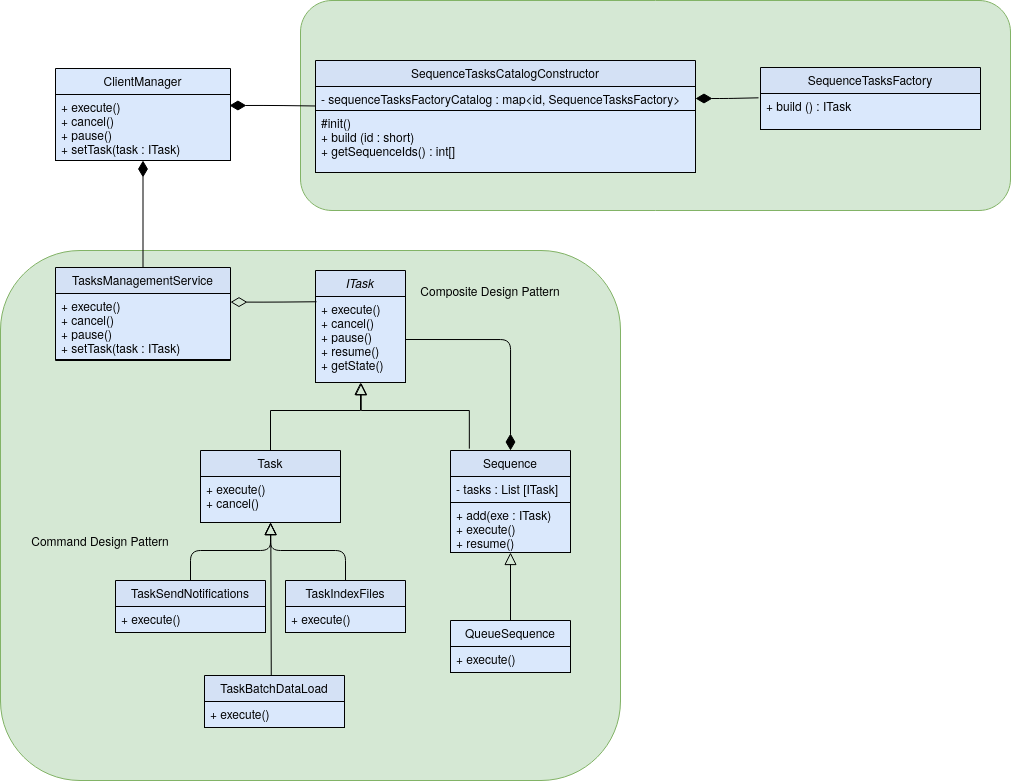

The diagram above was exported from draw.io. Its source (the exported page's mxGraphModel, read from the mxfile embedded in the PNG):
<mxGraphModel dx="3855" dy="2838" grid="1" gridSize="10" guides="1" tooltips="1" connect="1" arrows="1" fold="1" page="1" pageScale="1" pageWidth="827" pageHeight="1169" math="0" shadow="0">
  <root>
    <mxCell id="WIyWlLk6GJQsqaUBKTNV-0" />
    <mxCell id="WIyWlLk6GJQsqaUBKTNV-1" parent="WIyWlLk6GJQsqaUBKTNV-0" />
    <mxCell id="v-YkRU_EQzXXgoIS1i0s-19" value="" style="rounded=1;whiteSpace=wrap;html=1;fillColor=#d5e8d4;strokeColor=#82b366;" vertex="1" parent="WIyWlLk6GJQsqaUBKTNV-1">
      <mxGeometry x="-80" y="100" width="620" height="530" as="geometry" />
    </mxCell>
    <mxCell id="v-YkRU_EQzXXgoIS1i0s-18" value="" style="rounded=1;whiteSpace=wrap;html=1;fillColor=#d5e8d4;strokeColor=#82b366;" vertex="1" parent="WIyWlLk6GJQsqaUBKTNV-1">
      <mxGeometry x="220" y="-150" width="710" height="210" as="geometry" />
    </mxCell>
    <mxCell id="zkfFHV4jXpPFQw0GAbJ--0" value="ITask" style="swimlane;fontStyle=2;align=center;verticalAlign=top;childLayout=stackLayout;horizontal=1;startSize=26;horizontalStack=0;resizeParent=1;resizeLast=0;collapsible=1;marginBottom=0;rounded=0;shadow=0;strokeWidth=1;fillColor=#D4E1F5;" parent="WIyWlLk6GJQsqaUBKTNV-1" vertex="1">
      <mxGeometry x="235" y="120" width="90" height="112" as="geometry">
        <mxRectangle x="230" y="140" width="160" height="26" as="alternateBounds" />
      </mxGeometry>
    </mxCell>
    <mxCell id="zkfFHV4jXpPFQw0GAbJ--5" value="+ execute()&#10;+ cancel()&#10;+ pause()&#10;+ resume()&#10;+ getState()" style="text;align=left;verticalAlign=top;spacingLeft=4;spacingRight=4;overflow=hidden;rotatable=0;points=[[0,0.5],[1,0.5]];portConstraint=eastwest;fillColor=#dae8fc;strokeColor=#000000;" parent="zkfFHV4jXpPFQw0GAbJ--0" vertex="1">
      <mxGeometry y="26" width="90" height="86" as="geometry" />
    </mxCell>
    <mxCell id="zkfFHV4jXpPFQw0GAbJ--6" value="Task" style="swimlane;fontStyle=0;align=center;verticalAlign=top;childLayout=stackLayout;horizontal=1;startSize=26;horizontalStack=0;resizeParent=1;resizeLast=0;collapsible=1;marginBottom=0;rounded=0;shadow=0;strokeWidth=1;fillColor=#D4E1F5;" parent="WIyWlLk6GJQsqaUBKTNV-1" vertex="1">
      <mxGeometry x="120" y="300" width="140" height="72" as="geometry">
        <mxRectangle x="130" y="380" width="160" height="26" as="alternateBounds" />
      </mxGeometry>
    </mxCell>
    <mxCell id="zkfFHV4jXpPFQw0GAbJ--10" value="+ execute()&#10;+ cancel()" style="text;align=left;verticalAlign=top;spacingLeft=4;spacingRight=4;overflow=hidden;rotatable=0;points=[[0,0.5],[1,0.5]];portConstraint=eastwest;fontStyle=0;fillColor=#dae8fc;strokeColor=#000000;" parent="zkfFHV4jXpPFQw0GAbJ--6" vertex="1">
      <mxGeometry y="26" width="140" height="46" as="geometry" />
    </mxCell>
    <mxCell id="zkfFHV4jXpPFQw0GAbJ--12" value="" style="endArrow=block;endSize=10;endFill=0;shadow=0;strokeWidth=1;rounded=0;edgeStyle=elbowEdgeStyle;elbow=vertical;" parent="WIyWlLk6GJQsqaUBKTNV-1" source="zkfFHV4jXpPFQw0GAbJ--6" target="zkfFHV4jXpPFQw0GAbJ--0" edge="1">
      <mxGeometry width="160" relative="1" as="geometry">
        <mxPoint x="200" y="203" as="sourcePoint" />
        <mxPoint x="200" y="203" as="targetPoint" />
        <Array as="points">
          <mxPoint x="190" y="260" />
        </Array>
      </mxGeometry>
    </mxCell>
    <mxCell id="zkfFHV4jXpPFQw0GAbJ--13" value="TaskIndexFiles" style="swimlane;fontStyle=0;align=center;verticalAlign=top;childLayout=stackLayout;horizontal=1;startSize=26;horizontalStack=0;resizeParent=1;resizeLast=0;collapsible=1;marginBottom=0;rounded=0;shadow=0;strokeWidth=1;fillColor=#D4E1F5;" parent="WIyWlLk6GJQsqaUBKTNV-1" vertex="1">
      <mxGeometry x="205" y="430" width="120" height="52" as="geometry">
        <mxRectangle x="340" y="380" width="170" height="26" as="alternateBounds" />
      </mxGeometry>
    </mxCell>
    <mxCell id="j6-FKQegblNEumCKdTVI-0" value="+ execute()" style="text;align=left;verticalAlign=top;spacingLeft=4;spacingRight=4;overflow=hidden;rotatable=0;points=[[0,0.5],[1,0.5]];portConstraint=eastwest;fontStyle=0;fillColor=#dae8fc;strokeColor=#000000;" parent="zkfFHV4jXpPFQw0GAbJ--13" vertex="1">
      <mxGeometry y="26" width="120" height="26" as="geometry" />
    </mxCell>
    <mxCell id="j6-FKQegblNEumCKdTVI-1" value="TaskSendNotifications" style="swimlane;fontStyle=0;align=center;verticalAlign=top;childLayout=stackLayout;horizontal=1;startSize=26;horizontalStack=0;resizeParent=1;resizeLast=0;collapsible=1;marginBottom=0;rounded=0;shadow=0;strokeWidth=1;fillColor=#D4E1F5;" parent="WIyWlLk6GJQsqaUBKTNV-1" vertex="1">
      <mxGeometry x="35" y="430" width="150" height="52" as="geometry">
        <mxRectangle x="340" y="380" width="170" height="26" as="alternateBounds" />
      </mxGeometry>
    </mxCell>
    <mxCell id="j6-FKQegblNEumCKdTVI-3" value="+ execute()" style="text;align=left;verticalAlign=top;spacingLeft=4;spacingRight=4;overflow=hidden;rotatable=0;points=[[0,0.5],[1,0.5]];portConstraint=eastwest;fontStyle=0;fillColor=#dae8fc;strokeColor=#000000;" parent="j6-FKQegblNEumCKdTVI-1" vertex="1">
      <mxGeometry y="26" width="150" height="26" as="geometry" />
    </mxCell>
    <mxCell id="j6-FKQegblNEumCKdTVI-4" value="" style="endArrow=block;endSize=10;endFill=0;html=1;entryX=0.5;entryY=1;entryDx=0;entryDy=0;exitX=0.5;exitY=0;exitDx=0;exitDy=0;" parent="WIyWlLk6GJQsqaUBKTNV-1" source="j6-FKQegblNEumCKdTVI-1" target="zkfFHV4jXpPFQw0GAbJ--6" edge="1">
      <mxGeometry width="160" relative="1" as="geometry">
        <mxPoint x="360" y="700" as="sourcePoint" />
        <mxPoint x="520" y="700" as="targetPoint" />
        <Array as="points">
          <mxPoint x="110" y="400" />
          <mxPoint x="190" y="400" />
        </Array>
      </mxGeometry>
    </mxCell>
    <mxCell id="j6-FKQegblNEumCKdTVI-5" value="Sequence" style="swimlane;fontStyle=0;align=center;verticalAlign=top;childLayout=stackLayout;horizontal=1;startSize=26;horizontalStack=0;resizeParent=1;resizeLast=0;collapsible=1;marginBottom=0;rounded=0;shadow=0;strokeWidth=1;fillColor=#D4E1F5;" parent="WIyWlLk6GJQsqaUBKTNV-1" vertex="1">
      <mxGeometry x="370" y="300" width="120" height="102" as="geometry">
        <mxRectangle x="340" y="380" width="170" height="26" as="alternateBounds" />
      </mxGeometry>
    </mxCell>
    <mxCell id="j6-FKQegblNEumCKdTVI-8" value="- tasks : List [ITask]" style="text;align=left;verticalAlign=top;spacingLeft=4;spacingRight=4;overflow=hidden;rotatable=0;points=[[0,0.5],[1,0.5]];portConstraint=eastwest;fontStyle=0;fillColor=#dae8fc;strokeColor=#000000;" parent="j6-FKQegblNEumCKdTVI-5" vertex="1">
      <mxGeometry y="26" width="120" height="26" as="geometry" />
    </mxCell>
    <mxCell id="j6-FKQegblNEumCKdTVI-7" value="+ add(exe : ITask)&#10;+ execute()&#10;+ resume()&#10;" style="text;align=left;verticalAlign=top;spacingLeft=4;spacingRight=4;overflow=hidden;rotatable=0;points=[[0,0.5],[1,0.5]];portConstraint=eastwest;fontStyle=0;fillColor=#dae8fc;strokeColor=#000000;" parent="j6-FKQegblNEumCKdTVI-5" vertex="1">
      <mxGeometry y="52" width="120" height="50" as="geometry" />
    </mxCell>
    <mxCell id="j6-FKQegblNEumCKdTVI-9" value="QueueSequence" style="swimlane;fontStyle=0;align=center;verticalAlign=top;childLayout=stackLayout;horizontal=1;startSize=26;horizontalStack=0;resizeParent=1;resizeLast=0;collapsible=1;marginBottom=0;rounded=0;shadow=0;strokeWidth=1;fillColor=#dae8fc;" parent="WIyWlLk6GJQsqaUBKTNV-1" vertex="1">
      <mxGeometry x="370" y="470" width="120" height="52" as="geometry">
        <mxRectangle x="340" y="380" width="170" height="26" as="alternateBounds" />
      </mxGeometry>
    </mxCell>
    <mxCell id="j6-FKQegblNEumCKdTVI-11" value="+ execute()" style="text;align=left;verticalAlign=top;spacingLeft=4;spacingRight=4;overflow=hidden;rotatable=0;points=[[0,0.5],[1,0.5]];portConstraint=eastwest;fontStyle=0;fillColor=#dae8fc;strokeColor=#000000;" parent="j6-FKQegblNEumCKdTVI-9" vertex="1">
      <mxGeometry y="26" width="120" height="26" as="geometry" />
    </mxCell>
    <mxCell id="j6-FKQegblNEumCKdTVI-12" value="" style="endArrow=block;endSize=10;endFill=0;html=1;entryX=0.5;entryY=1;entryDx=0;entryDy=0;exitX=0.5;exitY=0;exitDx=0;exitDy=0;" parent="WIyWlLk6GJQsqaUBKTNV-1" source="j6-FKQegblNEumCKdTVI-9" target="j6-FKQegblNEumCKdTVI-5" edge="1">
      <mxGeometry width="160" relative="1" as="geometry">
        <mxPoint x="200" y="380" as="sourcePoint" />
        <mxPoint x="360" y="380" as="targetPoint" />
      </mxGeometry>
    </mxCell>
    <mxCell id="j6-FKQegblNEumCKdTVI-13" value="" style="endArrow=block;endSize=10;endFill=0;html=1;entryX=0.5;entryY=1;entryDx=0;entryDy=0;exitX=0.5;exitY=0;exitDx=0;exitDy=0;" parent="WIyWlLk6GJQsqaUBKTNV-1" source="zkfFHV4jXpPFQw0GAbJ--13" target="zkfFHV4jXpPFQw0GAbJ--6" edge="1">
      <mxGeometry width="160" relative="1" as="geometry">
        <mxPoint x="145" y="440" as="sourcePoint" />
        <mxPoint x="165" y="380" as="targetPoint" />
        <Array as="points">
          <mxPoint x="265" y="400" />
          <mxPoint x="190" y="400" />
        </Array>
      </mxGeometry>
    </mxCell>
    <mxCell id="j6-FKQegblNEumCKdTVI-14" value="" style="endArrow=none;html=1;endSize=12;startArrow=diamondThin;startSize=14;startFill=1;edgeStyle=orthogonalEdgeStyle;align=left;verticalAlign=bottom;entryX=1;entryY=0.5;entryDx=0;entryDy=0;exitX=0.5;exitY=0;exitDx=0;exitDy=0;endFill=0;" parent="WIyWlLk6GJQsqaUBKTNV-1" source="j6-FKQegblNEumCKdTVI-5" target="zkfFHV4jXpPFQw0GAbJ--5" edge="1">
      <mxGeometry x="-1" y="3" relative="1" as="geometry">
        <mxPoint x="60" y="500" as="sourcePoint" />
        <mxPoint x="220" y="500" as="targetPoint" />
      </mxGeometry>
    </mxCell>
    <mxCell id="j6-FKQegblNEumCKdTVI-15" value="Composite Design Pattern" style="text;html=1;strokeColor=none;fillColor=none;align=center;verticalAlign=middle;whiteSpace=wrap;rounded=0;" parent="WIyWlLk6GJQsqaUBKTNV-1" vertex="1">
      <mxGeometry x="330" y="130" width="160" height="20" as="geometry" />
    </mxCell>
    <mxCell id="j6-FKQegblNEumCKdTVI-16" value="Command Design Pattern" style="text;html=1;strokeColor=none;fillColor=none;align=center;verticalAlign=middle;whiteSpace=wrap;rounded=0;" parent="WIyWlLk6GJQsqaUBKTNV-1" vertex="1">
      <mxGeometry x="-60" y="380" width="160" height="20" as="geometry" />
    </mxCell>
    <mxCell id="j6-FKQegblNEumCKdTVI-17" value="TaskBatchDataLoad" style="swimlane;fontStyle=0;align=center;verticalAlign=top;childLayout=stackLayout;horizontal=1;startSize=26;horizontalStack=0;resizeParent=1;resizeLast=0;collapsible=1;marginBottom=0;rounded=0;shadow=0;strokeWidth=1;fillColor=#D4E1F5;" parent="WIyWlLk6GJQsqaUBKTNV-1" vertex="1">
      <mxGeometry x="124" y="525" width="140" height="52" as="geometry">
        <mxRectangle x="130" y="380" width="160" height="26" as="alternateBounds" />
      </mxGeometry>
    </mxCell>
    <mxCell id="j6-FKQegblNEumCKdTVI-19" value="+ execute()" style="text;align=left;verticalAlign=top;spacingLeft=4;spacingRight=4;overflow=hidden;rotatable=0;points=[[0,0.5],[1,0.5]];portConstraint=eastwest;fontStyle=0;fillColor=#dae8fc;strokeColor=#000000;" parent="j6-FKQegblNEumCKdTVI-17" vertex="1">
      <mxGeometry y="26" width="140" height="26" as="geometry" />
    </mxCell>
    <mxCell id="j6-FKQegblNEumCKdTVI-20" value="" style="endArrow=block;endSize=10;endFill=0;html=1;exitX=0.477;exitY=-0.002;exitDx=0;exitDy=0;exitPerimeter=0;entryX=0.502;entryY=1.004;entryDx=0;entryDy=0;entryPerimeter=0;" parent="WIyWlLk6GJQsqaUBKTNV-1" source="j6-FKQegblNEumCKdTVI-17" edge="1" target="zkfFHV4jXpPFQw0GAbJ--10">
      <mxGeometry width="160" relative="1" as="geometry">
        <mxPoint x="170" y="420" as="sourcePoint" />
        <mxPoint x="190" y="370" as="targetPoint" />
      </mxGeometry>
    </mxCell>
    <mxCell id="j6-FKQegblNEumCKdTVI-21" value="TasksManagementService" style="swimlane;fontStyle=0;align=center;verticalAlign=top;childLayout=stackLayout;horizontal=1;startSize=26;horizontalStack=0;resizeParent=1;resizeLast=0;collapsible=1;marginBottom=0;rounded=0;shadow=0;strokeWidth=1;fillColor=#D4E1F5;" parent="WIyWlLk6GJQsqaUBKTNV-1" vertex="1">
      <mxGeometry x="-25" y="117" width="175" height="93" as="geometry">
        <mxRectangle x="230" y="140" width="160" height="26" as="alternateBounds" />
      </mxGeometry>
    </mxCell>
    <mxCell id="j6-FKQegblNEumCKdTVI-23" value="+ execute()&#10;+ cancel()&#10;+ pause()&#10;+ setTask(task : ITask)" style="text;align=left;verticalAlign=top;spacingLeft=4;spacingRight=4;overflow=hidden;rotatable=0;points=[[0,0.5],[1,0.5]];portConstraint=eastwest;fillColor=#dae8fc;strokeColor=#000000;" parent="j6-FKQegblNEumCKdTVI-21" vertex="1">
      <mxGeometry y="26" width="175" height="66" as="geometry" />
    </mxCell>
    <mxCell id="j6-FKQegblNEumCKdTVI-24" value="" style="endArrow=none;html=1;endSize=12;startArrow=diamondThin;startSize=14;startFill=0;edgeStyle=orthogonalEdgeStyle;align=left;verticalAlign=bottom;exitX=1;exitY=0.13;exitDx=0;exitDy=0;exitPerimeter=0;entryX=0.011;entryY=0.061;entryDx=0;entryDy=0;entryPerimeter=0;endFill=0;" parent="WIyWlLk6GJQsqaUBKTNV-1" source="j6-FKQegblNEumCKdTVI-23" target="zkfFHV4jXpPFQw0GAbJ--5" edge="1">
      <mxGeometry x="-1" y="3" relative="1" as="geometry">
        <mxPoint x="170" y="440" as="sourcePoint" />
        <mxPoint x="230" y="160" as="targetPoint" />
      </mxGeometry>
    </mxCell>
    <mxCell id="v-YkRU_EQzXXgoIS1i0s-0" value="ClientManager" style="swimlane;fontStyle=0;align=center;verticalAlign=top;childLayout=stackLayout;horizontal=1;startSize=26;horizontalStack=0;resizeParent=1;resizeLast=0;collapsible=1;marginBottom=0;rounded=0;shadow=0;strokeWidth=1;fillColor=#dae8fc;" vertex="1" parent="WIyWlLk6GJQsqaUBKTNV-1">
      <mxGeometry x="-25" y="-82" width="175" height="92" as="geometry">
        <mxRectangle x="230" y="140" width="160" height="26" as="alternateBounds" />
      </mxGeometry>
    </mxCell>
    <mxCell id="v-YkRU_EQzXXgoIS1i0s-2" value="+ execute()&#10;+ cancel()&#10;+ pause()&#10;+ setTask(task : ITask)" style="text;align=left;verticalAlign=top;spacingLeft=4;spacingRight=4;overflow=hidden;rotatable=0;points=[[0,0.5],[1,0.5]];portConstraint=eastwest;fillColor=#dae8fc;strokeColor=#000000;" vertex="1" parent="v-YkRU_EQzXXgoIS1i0s-0">
      <mxGeometry y="26" width="175" height="66" as="geometry" />
    </mxCell>
    <mxCell id="v-YkRU_EQzXXgoIS1i0s-3" value="SequenceTasksCatalogConstructor" style="swimlane;fontStyle=0;align=center;verticalAlign=top;childLayout=stackLayout;horizontal=1;startSize=26;horizontalStack=0;resizeParent=1;resizeLast=0;collapsible=1;marginBottom=0;rounded=0;shadow=0;strokeWidth=1;fillColor=#D4E1F5;" vertex="1" parent="WIyWlLk6GJQsqaUBKTNV-1">
      <mxGeometry x="235" y="-90" width="380" height="112" as="geometry">
        <mxRectangle x="230" y="140" width="160" height="26" as="alternateBounds" />
      </mxGeometry>
    </mxCell>
    <mxCell id="v-YkRU_EQzXXgoIS1i0s-9" value="- sequenceTasksFactoryCatalog : map&lt;id, SequenceTasksFactory&gt;&#10;" style="text;align=left;verticalAlign=top;spacingLeft=4;spacingRight=4;overflow=hidden;rotatable=0;points=[[0,0.5],[1,0.5]];portConstraint=eastwest;fillColor=#dae8fc;strokeColor=#000000;" vertex="1" parent="v-YkRU_EQzXXgoIS1i0s-3">
      <mxGeometry y="26" width="380" height="24" as="geometry" />
    </mxCell>
    <mxCell id="v-YkRU_EQzXXgoIS1i0s-5" value="#init()&#10;+ build (id : short)&#10;+ getSequenceIds() : int[]&#10;" style="text;align=left;verticalAlign=top;spacingLeft=4;spacingRight=4;overflow=hidden;rotatable=0;points=[[0,0.5],[1,0.5]];portConstraint=eastwest;fillColor=#dae8fc;strokeColor=#000000;" vertex="1" parent="v-YkRU_EQzXXgoIS1i0s-3">
      <mxGeometry y="50" width="380" height="62" as="geometry" />
    </mxCell>
    <mxCell id="v-YkRU_EQzXXgoIS1i0s-6" value="SequenceTasksFactory" style="swimlane;fontStyle=0;align=center;verticalAlign=top;childLayout=stackLayout;horizontal=1;startSize=26;horizontalStack=0;resizeParent=1;resizeLast=0;collapsible=1;marginBottom=0;rounded=0;shadow=0;strokeWidth=1;fillColor=#D4E1F5;" vertex="1" parent="WIyWlLk6GJQsqaUBKTNV-1">
      <mxGeometry x="680" y="-83" width="220" height="62" as="geometry">
        <mxRectangle x="230" y="140" width="160" height="26" as="alternateBounds" />
      </mxGeometry>
    </mxCell>
    <mxCell id="v-YkRU_EQzXXgoIS1i0s-8" value="+ build () : ITask&#10;" style="text;align=left;verticalAlign=top;spacingLeft=4;spacingRight=4;overflow=hidden;rotatable=0;points=[[0,0.5],[1,0.5]];portConstraint=eastwest;fillColor=#dae8fc;strokeColor=#000000;" vertex="1" parent="v-YkRU_EQzXXgoIS1i0s-6">
      <mxGeometry y="26" width="220" height="36" as="geometry" />
    </mxCell>
    <mxCell id="v-YkRU_EQzXXgoIS1i0s-15" value="" style="endArrow=none;html=1;endSize=12;startArrow=diamondThin;startSize=14;startFill=1;edgeStyle=orthogonalEdgeStyle;align=left;verticalAlign=bottom;entryX=0.5;entryY=0;entryDx=0;entryDy=0;endFill=0;exitX=0.5;exitY=1;exitDx=0;exitDy=0;exitPerimeter=0;" edge="1" parent="WIyWlLk6GJQsqaUBKTNV-1" source="v-YkRU_EQzXXgoIS1i0s-2" target="j6-FKQegblNEumCKdTVI-21">
      <mxGeometry x="-1" y="3" relative="1" as="geometry">
        <mxPoint x="30" y="20" as="sourcePoint" />
        <mxPoint x="335" y="207" as="targetPoint" />
      </mxGeometry>
    </mxCell>
    <mxCell id="v-YkRU_EQzXXgoIS1i0s-16" value="" style="endArrow=none;html=1;endSize=12;startArrow=diamondThin;startSize=14;startFill=1;edgeStyle=orthogonalEdgeStyle;align=left;verticalAlign=bottom;endFill=0;exitX=0.994;exitY=0.167;exitDx=0;exitDy=0;exitPerimeter=0;entryX=0.001;entryY=0.812;entryDx=0;entryDy=0;entryPerimeter=0;" edge="1" parent="WIyWlLk6GJQsqaUBKTNV-1" source="v-YkRU_EQzXXgoIS1i0s-2" target="v-YkRU_EQzXXgoIS1i0s-9">
      <mxGeometry x="-1" y="3" relative="1" as="geometry">
        <mxPoint x="72.5" y="20" as="sourcePoint" />
        <mxPoint x="220" y="-70" as="targetPoint" />
      </mxGeometry>
    </mxCell>
    <mxCell id="v-YkRU_EQzXXgoIS1i0s-17" value="" style="endArrow=none;html=1;endSize=12;startArrow=diamondThin;startSize=14;startFill=1;edgeStyle=orthogonalEdgeStyle;align=left;verticalAlign=bottom;endFill=0;entryX=-0.009;entryY=0.12;entryDx=0;entryDy=0;entryPerimeter=0;" edge="1" parent="WIyWlLk6GJQsqaUBKTNV-1" source="v-YkRU_EQzXXgoIS1i0s-9" target="v-YkRU_EQzXXgoIS1i0s-8">
      <mxGeometry x="-1" y="3" relative="1" as="geometry">
        <mxPoint x="650.0000000000002" y="59.021999999999935" as="sourcePoint" />
        <mxPoint x="736.4300000000001" y="59.488000000000284" as="targetPoint" />
      </mxGeometry>
    </mxCell>
    <mxCell id="v-YkRU_EQzXXgoIS1i0s-20" value="" style="endArrow=block;endSize=10;endFill=0;shadow=0;strokeWidth=1;rounded=0;edgeStyle=elbowEdgeStyle;elbow=vertical;exitX=0.157;exitY=-0.018;exitDx=0;exitDy=0;exitPerimeter=0;entryX=0.508;entryY=1.003;entryDx=0;entryDy=0;entryPerimeter=0;" edge="1" parent="WIyWlLk6GJQsqaUBKTNV-1" source="j6-FKQegblNEumCKdTVI-5" target="zkfFHV4jXpPFQw0GAbJ--5">
      <mxGeometry width="160" relative="1" as="geometry">
        <mxPoint x="388.84000000000015" y="317.84000000000015" as="sourcePoint" />
        <mxPoint x="280" y="240" as="targetPoint" />
        <Array as="points">
          <mxPoint x="340" y="260" />
        </Array>
      </mxGeometry>
    </mxCell>
  </root>
</mxGraphModel>